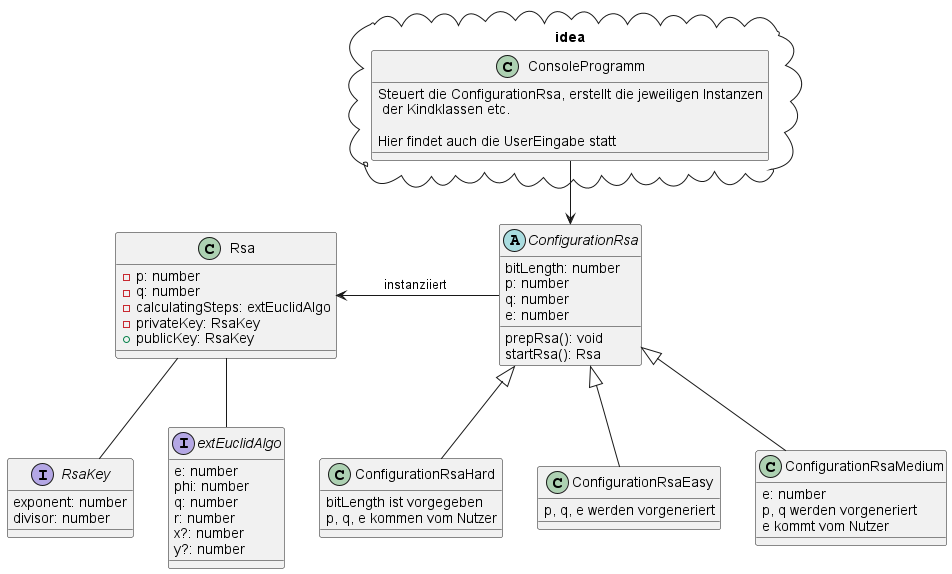

The diagram above was rendered by PlantUML. Its source (embedded in the PNG):
@startuml "class diagram rsa"
'https://plantuml.com/class-diagram
'top to bottom direction
'left to right direction
skinparam groupInheritance 4

abstract class ConfigurationRsa{
    bitLength: number
    p: number
    q: number
    e: number
    prepRsa(): void
    startRsa(): Rsa
}

class ConfigurationRsaEasy{
p, q, e werden vorgeneriert
}
class ConfigurationRsaMedium{
    e: number
    p, q werden vorgeneriert
    e kommt vom Nutzer
}
class ConfigurationRsaHard{
    bitLength ist vorgegeben
    p, q, e kommen vom Nutzer
}

ConfigurationRsaEasy --u|> ConfigurationRsa
ConfigurationRsaMedium --u|> ConfigurationRsa
ConfigurationRsaHard --u|> ConfigurationRsa

class Rsa{
-p: number
-q: number
-calculatingSteps: extEuclidAlgo
-privateKey: RsaKey
+publicKey: RsaKey
}

interface RsaKey {
exponent: number
divisor: number
}

interface extEuclidAlgo {
    e: number
    phi: number
    q: number
    r: number
    x?: number
    y?: number
}
Rsa -- RsaKey
Rsa -- extEuclidAlgo
Rsa <- ConfigurationRsa: "instanziiert "

package idea <<Cloud>>{
    class ConsoleProgramm{
        Steuert die ConfigurationRsa, erstellt die jeweiligen Instanzen\n der Kindklassen etc.
        \nHier findet auch die UserEingabe statt
    }
}
ConsoleProgramm --> ConfigurationRsa
@enduml